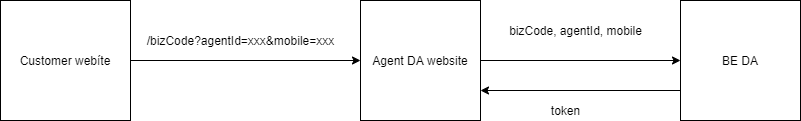

The diagram above was exported from draw.io. Its source (the exported page's mxGraphModel, read from the mxfile embedded in the PNG):
<mxGraphModel dx="1264" dy="592" grid="1" gridSize="10" guides="1" tooltips="1" connect="1" arrows="1" fold="1" page="1" pageScale="1" pageWidth="850" pageHeight="1100" math="0" shadow="0">
  <root>
    <mxCell id="0" />
    <mxCell id="1" parent="0" />
    <mxCell id="dlLXcGHhmoQiopiUYLVk-2" style="edgeStyle=orthogonalEdgeStyle;rounded=0;orthogonalLoop=1;jettySize=auto;html=1;" edge="1" parent="1" source="dlLXcGHhmoQiopiUYLVk-1" target="dlLXcGHhmoQiopiUYLVk-3">
      <mxGeometry relative="1" as="geometry">
        <mxPoint x="360" y="180" as="targetPoint" />
      </mxGeometry>
    </mxCell>
    <mxCell id="dlLXcGHhmoQiopiUYLVk-1" value="Customer webíte" style="rounded=0;whiteSpace=wrap;html=1;" vertex="1" parent="1">
      <mxGeometry x="40" y="120" width="130" height="120" as="geometry" />
    </mxCell>
    <mxCell id="dlLXcGHhmoQiopiUYLVk-6" style="edgeStyle=orthogonalEdgeStyle;rounded=0;orthogonalLoop=1;jettySize=auto;html=1;entryX=0;entryY=0.5;entryDx=0;entryDy=0;" edge="1" parent="1" source="dlLXcGHhmoQiopiUYLVk-3" target="dlLXcGHhmoQiopiUYLVk-7">
      <mxGeometry relative="1" as="geometry">
        <mxPoint x="640" y="180" as="targetPoint" />
      </mxGeometry>
    </mxCell>
    <mxCell id="dlLXcGHhmoQiopiUYLVk-3" value="Agent DA website" style="rounded=0;whiteSpace=wrap;html=1;" vertex="1" parent="1">
      <mxGeometry x="400" y="120" width="120" height="120" as="geometry" />
    </mxCell>
    <mxCell id="dlLXcGHhmoQiopiUYLVk-4" value="/bizCode?agentId=xxx&amp;amp;mobile=xxx" style="text;html=1;align=center;verticalAlign=middle;resizable=0;points=[];autosize=1;strokeColor=none;" vertex="1" parent="1">
      <mxGeometry x="180" y="150" width="200" height="20" as="geometry" />
    </mxCell>
    <mxCell id="dlLXcGHhmoQiopiUYLVk-9" style="edgeStyle=orthogonalEdgeStyle;rounded=0;orthogonalLoop=1;jettySize=auto;html=1;exitX=0;exitY=0.75;exitDx=0;exitDy=0;entryX=1;entryY=0.75;entryDx=0;entryDy=0;" edge="1" parent="1" source="dlLXcGHhmoQiopiUYLVk-7" target="dlLXcGHhmoQiopiUYLVk-3">
      <mxGeometry relative="1" as="geometry" />
    </mxCell>
    <mxCell id="dlLXcGHhmoQiopiUYLVk-7" value="BE DA" style="rounded=0;whiteSpace=wrap;html=1;" vertex="1" parent="1">
      <mxGeometry x="720" y="120" width="120" height="120" as="geometry" />
    </mxCell>
    <mxCell id="dlLXcGHhmoQiopiUYLVk-8" value="bizCode, agentId, mobile" style="text;html=1;align=center;verticalAlign=middle;resizable=0;points=[];autosize=1;strokeColor=none;" vertex="1" parent="1">
      <mxGeometry x="540" y="140" width="150" height="20" as="geometry" />
    </mxCell>
    <mxCell id="dlLXcGHhmoQiopiUYLVk-10" value="token" style="text;html=1;align=center;verticalAlign=middle;resizable=0;points=[];autosize=1;strokeColor=none;" vertex="1" parent="1">
      <mxGeometry x="580" y="220" width="50" height="20" as="geometry" />
    </mxCell>
  </root>
</mxGraphModel>